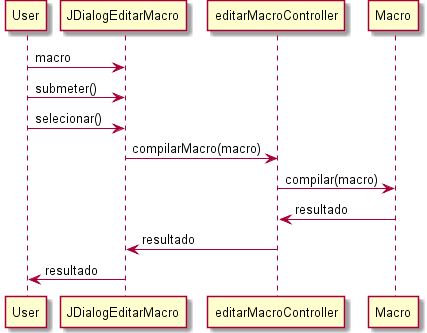

The diagram above was rendered by PlantUML. Its source (embedded in the PNG):
@startuml doc-files/US043_design.png
User -> JDialogEditarMacro : macro
User -> JDialogEditarMacro : submeter()

User -> JDialogEditarMacro : selecionar()
JDialogEditarMacro -> editarMacroController : compilarMacro(macro)
editarMacroController -> Macro: compilar(macro)
editarMacroController <- Macro: resultado
JDialogEditarMacro <- editarMacroController : resultado
User <- JDialogEditarMacro : resultado
@enduml